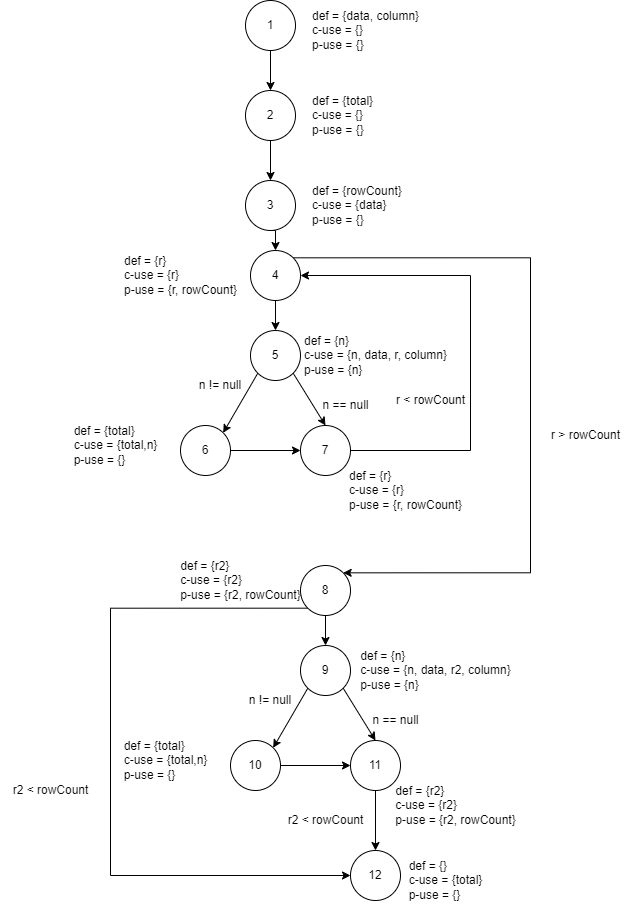

The diagram above was exported from draw.io. Its source (the exported page's mxGraphModel, read from the mxfile embedded in the PNG):
<mxGraphModel dx="1434" dy="764" grid="1" gridSize="10" guides="1" tooltips="1" connect="1" arrows="1" fold="1" page="1" pageScale="1" pageWidth="850" pageHeight="1100" math="0" shadow="0">
  <root>
    <mxCell id="0" />
    <mxCell id="1" parent="0" />
    <mxCell id="VBDH6GVAS7U2FO3rLMbm-56" style="edgeStyle=orthogonalEdgeStyle;rounded=0;orthogonalLoop=1;jettySize=auto;html=1;exitX=0.5;exitY=1;exitDx=0;exitDy=0;entryX=0.5;entryY=0;entryDx=0;entryDy=0;" edge="1" parent="1" source="VBDH6GVAS7U2FO3rLMbm-1" target="VBDH6GVAS7U2FO3rLMbm-53">
      <mxGeometry relative="1" as="geometry" />
    </mxCell>
    <mxCell id="VBDH6GVAS7U2FO3rLMbm-1" value="1" style="ellipse;whiteSpace=wrap;html=1;aspect=fixed;" vertex="1" parent="1">
      <mxGeometry x="335" y="10" width="50" height="50" as="geometry" />
    </mxCell>
    <mxCell id="VBDH6GVAS7U2FO3rLMbm-3" value="def = {data, column}&lt;br&gt;c-use = {}&lt;br&gt;p-use = {}" style="text;html=1;align=left;verticalAlign=middle;resizable=0;points=[];autosize=1;strokeColor=none;fillColor=none;" vertex="1" parent="1">
      <mxGeometry x="400" y="10" width="130" height="60" as="geometry" />
    </mxCell>
    <mxCell id="VBDH6GVAS7U2FO3rLMbm-20" style="edgeStyle=none;rounded=0;orthogonalLoop=1;jettySize=auto;html=1;exitX=0.5;exitY=1;exitDx=0;exitDy=0;entryX=0.5;entryY=0;entryDx=0;entryDy=0;" edge="1" parent="1" source="VBDH6GVAS7U2FO3rLMbm-4" target="VBDH6GVAS7U2FO3rLMbm-7">
      <mxGeometry relative="1" as="geometry" />
    </mxCell>
    <mxCell id="VBDH6GVAS7U2FO3rLMbm-49" style="edgeStyle=orthogonalEdgeStyle;rounded=0;orthogonalLoop=1;jettySize=auto;html=1;exitX=1;exitY=0;exitDx=0;exitDy=0;entryX=1;entryY=0;entryDx=0;entryDy=0;" edge="1" parent="1" source="VBDH6GVAS7U2FO3rLMbm-4" target="VBDH6GVAS7U2FO3rLMbm-25">
      <mxGeometry relative="1" as="geometry">
        <Array as="points">
          <mxPoint x="620" y="267" />
          <mxPoint x="620" y="582" />
        </Array>
      </mxGeometry>
    </mxCell>
    <mxCell id="VBDH6GVAS7U2FO3rLMbm-4" value="4" style="ellipse;whiteSpace=wrap;html=1;aspect=fixed;" vertex="1" parent="1">
      <mxGeometry x="340" y="260" width="50" height="50" as="geometry" />
    </mxCell>
    <mxCell id="VBDH6GVAS7U2FO3rLMbm-5" value="&lt;div style=&quot;text-align: left;&quot;&gt;&lt;span style=&quot;background-color: initial;&quot;&gt;def = {r}&lt;/span&gt;&lt;/div&gt;&lt;div style=&quot;text-align: left;&quot;&gt;&lt;span style=&quot;background-color: initial;&quot;&gt;c-use = {r}&lt;/span&gt;&lt;/div&gt;&lt;div style=&quot;text-align: left;&quot;&gt;&lt;span style=&quot;background-color: initial;&quot;&gt;p-use = {r, rowCount}&lt;/span&gt;&lt;/div&gt;" style="text;html=1;align=center;verticalAlign=middle;resizable=0;points=[];autosize=1;strokeColor=none;fillColor=none;" vertex="1" parent="1">
      <mxGeometry x="200" y="255" width="140" height="60" as="geometry" />
    </mxCell>
    <mxCell id="VBDH6GVAS7U2FO3rLMbm-11" style="rounded=0;orthogonalLoop=1;jettySize=auto;html=1;exitX=0;exitY=1;exitDx=0;exitDy=0;entryX=1;entryY=0;entryDx=0;entryDy=0;" edge="1" parent="1" source="VBDH6GVAS7U2FO3rLMbm-7" target="VBDH6GVAS7U2FO3rLMbm-10">
      <mxGeometry relative="1" as="geometry" />
    </mxCell>
    <mxCell id="VBDH6GVAS7U2FO3rLMbm-16" style="edgeStyle=none;rounded=0;orthogonalLoop=1;jettySize=auto;html=1;exitX=1;exitY=1;exitDx=0;exitDy=0;entryX=0.5;entryY=0;entryDx=0;entryDy=0;" edge="1" parent="1" source="VBDH6GVAS7U2FO3rLMbm-7" target="VBDH6GVAS7U2FO3rLMbm-14">
      <mxGeometry relative="1" as="geometry" />
    </mxCell>
    <mxCell id="VBDH6GVAS7U2FO3rLMbm-7" value="5" style="ellipse;whiteSpace=wrap;html=1;aspect=fixed;" vertex="1" parent="1">
      <mxGeometry x="340" y="340" width="50" height="50" as="geometry" />
    </mxCell>
    <mxCell id="VBDH6GVAS7U2FO3rLMbm-9" value="&lt;div style=&quot;text-align: left;&quot;&gt;&lt;span style=&quot;background-color: initial;&quot;&gt;def = {n}&lt;/span&gt;&lt;/div&gt;&lt;div style=&quot;text-align: left;&quot;&gt;&lt;span style=&quot;background-color: initial;&quot;&gt;c-use = {n, data, r, column}&lt;/span&gt;&lt;/div&gt;&lt;div style=&quot;text-align: left;&quot;&gt;&lt;span style=&quot;background-color: initial;&quot;&gt;p-use = {n}&lt;/span&gt;&lt;/div&gt;" style="text;html=1;align=center;verticalAlign=middle;resizable=0;points=[];autosize=1;strokeColor=none;fillColor=none;" vertex="1" parent="1">
      <mxGeometry x="380" y="335" width="170" height="60" as="geometry" />
    </mxCell>
    <mxCell id="VBDH6GVAS7U2FO3rLMbm-18" style="edgeStyle=none;rounded=0;orthogonalLoop=1;jettySize=auto;html=1;exitX=1;exitY=0.5;exitDx=0;exitDy=0;entryX=0;entryY=0.5;entryDx=0;entryDy=0;" edge="1" parent="1" source="VBDH6GVAS7U2FO3rLMbm-10" target="VBDH6GVAS7U2FO3rLMbm-14">
      <mxGeometry relative="1" as="geometry" />
    </mxCell>
    <mxCell id="VBDH6GVAS7U2FO3rLMbm-10" value="6" style="ellipse;whiteSpace=wrap;html=1;aspect=fixed;" vertex="1" parent="1">
      <mxGeometry x="270" y="435" width="50" height="50" as="geometry" />
    </mxCell>
    <mxCell id="VBDH6GVAS7U2FO3rLMbm-12" value="n != null" style="text;html=1;strokeColor=none;fillColor=none;align=center;verticalAlign=middle;whiteSpace=wrap;rounded=0;" vertex="1" parent="1">
      <mxGeometry x="280" y="380" width="60" height="30" as="geometry" />
    </mxCell>
    <mxCell id="VBDH6GVAS7U2FO3rLMbm-13" value="&lt;div style=&quot;text-align: left;&quot;&gt;&lt;span style=&quot;background-color: initial;&quot;&gt;def = {total}&lt;/span&gt;&lt;/div&gt;&lt;div style=&quot;text-align: left;&quot;&gt;&lt;span style=&quot;background-color: initial;&quot;&gt;c-use = {total,n}&lt;/span&gt;&lt;/div&gt;&lt;div style=&quot;text-align: left;&quot;&gt;&lt;span style=&quot;background-color: initial;&quot;&gt;p-use = {}&lt;/span&gt;&lt;/div&gt;" style="text;html=1;align=center;verticalAlign=middle;resizable=0;points=[];autosize=1;strokeColor=none;fillColor=none;" vertex="1" parent="1">
      <mxGeometry x="150" y="425" width="110" height="60" as="geometry" />
    </mxCell>
    <mxCell id="VBDH6GVAS7U2FO3rLMbm-19" style="edgeStyle=orthogonalEdgeStyle;rounded=0;orthogonalLoop=1;jettySize=auto;html=1;exitX=1;exitY=0.5;exitDx=0;exitDy=0;entryX=1;entryY=0.5;entryDx=0;entryDy=0;" edge="1" parent="1" source="VBDH6GVAS7U2FO3rLMbm-14" target="VBDH6GVAS7U2FO3rLMbm-4">
      <mxGeometry relative="1" as="geometry">
        <Array as="points">
          <mxPoint x="560" y="460" />
          <mxPoint x="560" y="285" />
        </Array>
      </mxGeometry>
    </mxCell>
    <mxCell id="VBDH6GVAS7U2FO3rLMbm-14" value="7" style="ellipse;whiteSpace=wrap;html=1;aspect=fixed;" vertex="1" parent="1">
      <mxGeometry x="390" y="435" width="50" height="50" as="geometry" />
    </mxCell>
    <mxCell id="VBDH6GVAS7U2FO3rLMbm-15" value="&lt;div style=&quot;text-align: left;&quot;&gt;&lt;span style=&quot;background-color: initial;&quot;&gt;def = {r}&lt;/span&gt;&lt;/div&gt;&lt;div style=&quot;text-align: left;&quot;&gt;&lt;span style=&quot;background-color: initial;&quot;&gt;c-use = {r}&lt;/span&gt;&lt;/div&gt;&lt;div style=&quot;text-align: left;&quot;&gt;&lt;span style=&quot;background-color: initial;&quot;&gt;p-use = {r, rowCount}&lt;/span&gt;&lt;/div&gt;" style="text;html=1;align=center;verticalAlign=middle;resizable=0;points=[];autosize=1;strokeColor=none;fillColor=none;" vertex="1" parent="1">
      <mxGeometry x="425" y="470" width="140" height="60" as="geometry" />
    </mxCell>
    <mxCell id="VBDH6GVAS7U2FO3rLMbm-17" value="n == null" style="text;html=1;align=center;verticalAlign=middle;resizable=0;points=[];autosize=1;strokeColor=none;fillColor=none;" vertex="1" parent="1">
      <mxGeometry x="400" y="400" width="70" height="30" as="geometry" />
    </mxCell>
    <mxCell id="VBDH6GVAS7U2FO3rLMbm-21" value="r &amp;lt; rowCount" style="text;html=1;align=center;verticalAlign=middle;resizable=0;points=[];autosize=1;strokeColor=none;fillColor=none;" vertex="1" parent="1">
      <mxGeometry x="475" y="395" width="90" height="30" as="geometry" />
    </mxCell>
    <mxCell id="VBDH6GVAS7U2FO3rLMbm-24" style="edgeStyle=none;rounded=0;orthogonalLoop=1;jettySize=auto;html=1;exitX=0.5;exitY=1;exitDx=0;exitDy=0;entryX=0.5;entryY=0;entryDx=0;entryDy=0;" edge="1" parent="1" source="VBDH6GVAS7U2FO3rLMbm-25" target="VBDH6GVAS7U2FO3rLMbm-29">
      <mxGeometry relative="1" as="geometry" />
    </mxCell>
    <mxCell id="VBDH6GVAS7U2FO3rLMbm-47" style="edgeStyle=orthogonalEdgeStyle;rounded=0;orthogonalLoop=1;jettySize=auto;html=1;exitX=0;exitY=1;exitDx=0;exitDy=0;entryX=0;entryY=0.5;entryDx=0;entryDy=0;" edge="1" parent="1" source="VBDH6GVAS7U2FO3rLMbm-25" target="VBDH6GVAS7U2FO3rLMbm-41">
      <mxGeometry relative="1" as="geometry">
        <Array as="points">
          <mxPoint x="200" y="618" />
          <mxPoint x="200" y="885" />
        </Array>
      </mxGeometry>
    </mxCell>
    <mxCell id="VBDH6GVAS7U2FO3rLMbm-25" value="8" style="ellipse;whiteSpace=wrap;html=1;aspect=fixed;" vertex="1" parent="1">
      <mxGeometry x="390" y="575" width="50" height="50" as="geometry" />
    </mxCell>
    <mxCell id="VBDH6GVAS7U2FO3rLMbm-26" value="&lt;div style=&quot;text-align: left;&quot;&gt;&lt;span style=&quot;background-color: initial;&quot;&gt;def = {r2}&lt;/span&gt;&lt;/div&gt;&lt;div style=&quot;text-align: left;&quot;&gt;&lt;span style=&quot;background-color: initial;&quot;&gt;c-use = {r2}&lt;/span&gt;&lt;/div&gt;&lt;div style=&quot;text-align: left;&quot;&gt;&lt;span style=&quot;background-color: initial;&quot;&gt;p-use = {r2, rowCount}&lt;/span&gt;&lt;/div&gt;" style="text;html=1;align=center;verticalAlign=middle;resizable=0;points=[];autosize=1;strokeColor=none;fillColor=none;" vertex="1" parent="1">
      <mxGeometry x="260" y="560" width="140" height="60" as="geometry" />
    </mxCell>
    <mxCell id="VBDH6GVAS7U2FO3rLMbm-27" style="rounded=0;orthogonalLoop=1;jettySize=auto;html=1;exitX=0;exitY=1;exitDx=0;exitDy=0;entryX=1;entryY=0;entryDx=0;entryDy=0;" edge="1" parent="1" source="VBDH6GVAS7U2FO3rLMbm-29" target="VBDH6GVAS7U2FO3rLMbm-32">
      <mxGeometry relative="1" as="geometry" />
    </mxCell>
    <mxCell id="VBDH6GVAS7U2FO3rLMbm-28" style="edgeStyle=none;rounded=0;orthogonalLoop=1;jettySize=auto;html=1;exitX=1;exitY=1;exitDx=0;exitDy=0;entryX=0.5;entryY=0;entryDx=0;entryDy=0;" edge="1" parent="1" source="VBDH6GVAS7U2FO3rLMbm-29" target="VBDH6GVAS7U2FO3rLMbm-36">
      <mxGeometry relative="1" as="geometry" />
    </mxCell>
    <mxCell id="VBDH6GVAS7U2FO3rLMbm-29" value="9" style="ellipse;whiteSpace=wrap;html=1;aspect=fixed;" vertex="1" parent="1">
      <mxGeometry x="390" y="655" width="50" height="50" as="geometry" />
    </mxCell>
    <mxCell id="VBDH6GVAS7U2FO3rLMbm-30" value="&lt;div style=&quot;text-align: left;&quot;&gt;&lt;span style=&quot;background-color: initial;&quot;&gt;def = {n}&lt;/span&gt;&lt;/div&gt;&lt;div style=&quot;text-align: left;&quot;&gt;c-use = {n, data, r2, column&lt;span style=&quot;background-color: initial;&quot;&gt;}&lt;/span&gt;&lt;/div&gt;&lt;div style=&quot;text-align: left;&quot;&gt;&lt;span style=&quot;background-color: initial;&quot;&gt;p-use = {n}&lt;/span&gt;&lt;/div&gt;" style="text;html=1;align=center;verticalAlign=middle;resizable=0;points=[];autosize=1;strokeColor=none;fillColor=none;" vertex="1" parent="1">
      <mxGeometry x="440" y="650" width="170" height="60" as="geometry" />
    </mxCell>
    <mxCell id="VBDH6GVAS7U2FO3rLMbm-31" style="edgeStyle=none;rounded=0;orthogonalLoop=1;jettySize=auto;html=1;exitX=1;exitY=0.5;exitDx=0;exitDy=0;entryX=0;entryY=0.5;entryDx=0;entryDy=0;" edge="1" parent="1" source="VBDH6GVAS7U2FO3rLMbm-32" target="VBDH6GVAS7U2FO3rLMbm-36">
      <mxGeometry relative="1" as="geometry" />
    </mxCell>
    <mxCell id="VBDH6GVAS7U2FO3rLMbm-32" value="10" style="ellipse;whiteSpace=wrap;html=1;aspect=fixed;" vertex="1" parent="1">
      <mxGeometry x="320" y="750" width="50" height="50" as="geometry" />
    </mxCell>
    <mxCell id="VBDH6GVAS7U2FO3rLMbm-33" value="n != null" style="text;html=1;strokeColor=none;fillColor=none;align=center;verticalAlign=middle;whiteSpace=wrap;rounded=0;" vertex="1" parent="1">
      <mxGeometry x="330" y="695" width="60" height="30" as="geometry" />
    </mxCell>
    <mxCell id="VBDH6GVAS7U2FO3rLMbm-34" value="&lt;div style=&quot;text-align: left;&quot;&gt;&lt;span style=&quot;background-color: initial;&quot;&gt;def = {total}&lt;/span&gt;&lt;/div&gt;&lt;div style=&quot;text-align: left;&quot;&gt;&lt;span style=&quot;background-color: initial;&quot;&gt;c-use = {total,n}&lt;/span&gt;&lt;/div&gt;&lt;div style=&quot;text-align: left;&quot;&gt;&lt;span style=&quot;background-color: initial;&quot;&gt;p-use = {}&lt;/span&gt;&lt;/div&gt;" style="text;html=1;align=center;verticalAlign=middle;resizable=0;points=[];autosize=1;strokeColor=none;fillColor=none;" vertex="1" parent="1">
      <mxGeometry x="200" y="740" width="110" height="60" as="geometry" />
    </mxCell>
    <mxCell id="VBDH6GVAS7U2FO3rLMbm-45" style="edgeStyle=orthogonalEdgeStyle;rounded=0;orthogonalLoop=1;jettySize=auto;html=1;exitX=0.5;exitY=1;exitDx=0;exitDy=0;entryX=0.5;entryY=0;entryDx=0;entryDy=0;" edge="1" parent="1" source="VBDH6GVAS7U2FO3rLMbm-36" target="VBDH6GVAS7U2FO3rLMbm-41">
      <mxGeometry relative="1" as="geometry" />
    </mxCell>
    <mxCell id="VBDH6GVAS7U2FO3rLMbm-36" value="11" style="ellipse;whiteSpace=wrap;html=1;aspect=fixed;" vertex="1" parent="1">
      <mxGeometry x="440" y="750" width="50" height="50" as="geometry" />
    </mxCell>
    <mxCell id="VBDH6GVAS7U2FO3rLMbm-37" value="&lt;div style=&quot;text-align: left;&quot;&gt;&lt;span style=&quot;background-color: initial;&quot;&gt;def = {r2}&lt;/span&gt;&lt;/div&gt;&lt;div style=&quot;text-align: left;&quot;&gt;&lt;span style=&quot;background-color: initial;&quot;&gt;c-use = {r2}&lt;/span&gt;&lt;/div&gt;&lt;div style=&quot;text-align: left;&quot;&gt;&lt;span style=&quot;background-color: initial;&quot;&gt;p-use = {r2, rowCount}&lt;/span&gt;&lt;/div&gt;" style="text;html=1;align=center;verticalAlign=middle;resizable=0;points=[];autosize=1;strokeColor=none;fillColor=none;" vertex="1" parent="1">
      <mxGeometry x="475" y="785" width="140" height="60" as="geometry" />
    </mxCell>
    <mxCell id="VBDH6GVAS7U2FO3rLMbm-38" value="n == null" style="text;html=1;align=center;verticalAlign=middle;resizable=0;points=[];autosize=1;strokeColor=none;fillColor=none;" vertex="1" parent="1">
      <mxGeometry x="450" y="715" width="70" height="30" as="geometry" />
    </mxCell>
    <mxCell id="VBDH6GVAS7U2FO3rLMbm-41" value="12" style="ellipse;whiteSpace=wrap;html=1;aspect=fixed;" vertex="1" parent="1">
      <mxGeometry x="440" y="860" width="50" height="50" as="geometry" />
    </mxCell>
    <mxCell id="VBDH6GVAS7U2FO3rLMbm-43" value="&lt;div style=&quot;text-align: left;&quot;&gt;&lt;span style=&quot;background-color: initial;&quot;&gt;def = {}&lt;/span&gt;&lt;/div&gt;&lt;div style=&quot;text-align: left;&quot;&gt;&lt;span style=&quot;background-color: initial;&quot;&gt;c-use = {total}&lt;/span&gt;&lt;/div&gt;&lt;div style=&quot;text-align: left;&quot;&gt;&lt;span style=&quot;background-color: initial;&quot;&gt;p-use = {}&lt;/span&gt;&lt;/div&gt;" style="text;html=1;align=center;verticalAlign=middle;resizable=0;points=[];autosize=1;strokeColor=none;fillColor=none;" vertex="1" parent="1">
      <mxGeometry x="485" y="860" width="100" height="60" as="geometry" />
    </mxCell>
    <mxCell id="VBDH6GVAS7U2FO3rLMbm-44" style="edgeStyle=orthogonalEdgeStyle;rounded=0;orthogonalLoop=1;jettySize=auto;html=1;exitX=0.5;exitY=1;exitDx=0;exitDy=0;" edge="1" parent="1" source="VBDH6GVAS7U2FO3rLMbm-41" target="VBDH6GVAS7U2FO3rLMbm-41">
      <mxGeometry relative="1" as="geometry" />
    </mxCell>
    <mxCell id="VBDH6GVAS7U2FO3rLMbm-46" value="r2 &amp;lt; rowCount" style="text;html=1;align=center;verticalAlign=middle;resizable=0;points=[];autosize=1;strokeColor=none;fillColor=none;" vertex="1" parent="1">
      <mxGeometry x="365" y="815" width="100" height="30" as="geometry" />
    </mxCell>
    <mxCell id="VBDH6GVAS7U2FO3rLMbm-48" value="r2 &amp;lt; rowCount" style="text;html=1;align=center;verticalAlign=middle;resizable=0;points=[];autosize=1;strokeColor=none;fillColor=none;" vertex="1" parent="1">
      <mxGeometry x="90" y="785" width="100" height="30" as="geometry" />
    </mxCell>
    <mxCell id="VBDH6GVAS7U2FO3rLMbm-51" value="r &amp;gt; rowCount" style="text;html=1;align=center;verticalAlign=middle;resizable=0;points=[];autosize=1;strokeColor=none;fillColor=none;" vertex="1" parent="1">
      <mxGeometry x="630" y="430" width="90" height="30" as="geometry" />
    </mxCell>
    <mxCell id="VBDH6GVAS7U2FO3rLMbm-58" style="edgeStyle=orthogonalEdgeStyle;rounded=0;orthogonalLoop=1;jettySize=auto;html=1;exitX=0.5;exitY=1;exitDx=0;exitDy=0;entryX=0.5;entryY=0;entryDx=0;entryDy=0;" edge="1" parent="1" source="VBDH6GVAS7U2FO3rLMbm-52" target="VBDH6GVAS7U2FO3rLMbm-4">
      <mxGeometry relative="1" as="geometry" />
    </mxCell>
    <mxCell id="VBDH6GVAS7U2FO3rLMbm-52" value="3" style="ellipse;whiteSpace=wrap;html=1;aspect=fixed;" vertex="1" parent="1">
      <mxGeometry x="335" y="190" width="50" height="50" as="geometry" />
    </mxCell>
    <mxCell id="VBDH6GVAS7U2FO3rLMbm-57" style="edgeStyle=orthogonalEdgeStyle;rounded=0;orthogonalLoop=1;jettySize=auto;html=1;exitX=0.5;exitY=1;exitDx=0;exitDy=0;entryX=0.5;entryY=0;entryDx=0;entryDy=0;" edge="1" parent="1" source="VBDH6GVAS7U2FO3rLMbm-53" target="VBDH6GVAS7U2FO3rLMbm-52">
      <mxGeometry relative="1" as="geometry" />
    </mxCell>
    <mxCell id="VBDH6GVAS7U2FO3rLMbm-53" value="2" style="ellipse;whiteSpace=wrap;html=1;aspect=fixed;" vertex="1" parent="1">
      <mxGeometry x="335" y="100" width="50" height="50" as="geometry" />
    </mxCell>
    <mxCell id="VBDH6GVAS7U2FO3rLMbm-54" value="def = {total}&lt;br&gt;c-use = {}&lt;br&gt;p-use = {}" style="text;html=1;align=left;verticalAlign=middle;resizable=0;points=[];autosize=1;strokeColor=none;fillColor=none;" vertex="1" parent="1">
      <mxGeometry x="400" y="95" width="80" height="60" as="geometry" />
    </mxCell>
    <mxCell id="VBDH6GVAS7U2FO3rLMbm-55" value="def = {rowCount}&lt;br&gt;c-use = {data}&lt;br&gt;p-use = {}" style="text;html=1;align=left;verticalAlign=middle;resizable=0;points=[];autosize=1;strokeColor=none;fillColor=none;" vertex="1" parent="1">
      <mxGeometry x="400" y="185" width="110" height="60" as="geometry" />
    </mxCell>
  </root>
</mxGraphModel>